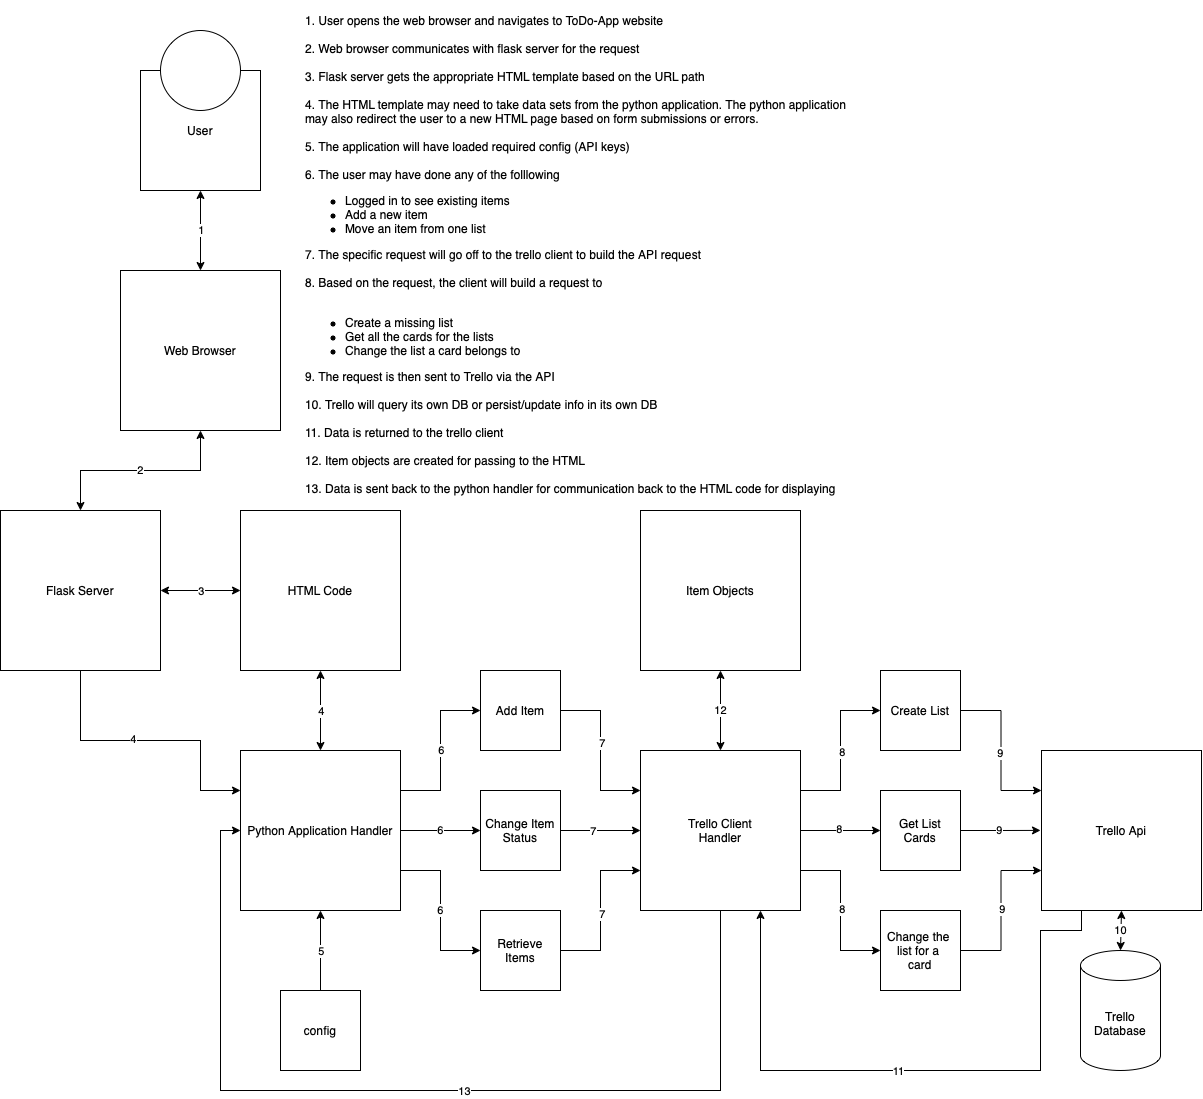

The diagram above was exported from draw.io. Its source (the exported page's mxGraphModel, read from the mxfile embedded in the PNG):
<mxGraphModel dx="1633" dy="971" grid="1" gridSize="10" guides="1" tooltips="1" connect="1" arrows="1" fold="1" page="1" pageScale="1" pageWidth="827" pageHeight="1169" math="0" shadow="0">
  <root>
    <mxCell id="0" />
    <mxCell id="1" parent="0" />
    <mxCell id="uK3j24pUee-YtwdWZJzm-1" value="Web Browser" style="whiteSpace=wrap;html=1;aspect=fixed;" vertex="1" parent="1">
      <mxGeometry x="160" y="280" width="160" height="160" as="geometry" />
    </mxCell>
    <mxCell id="uK3j24pUee-YtwdWZJzm-2" value="User" style="whiteSpace=wrap;html=1;aspect=fixed;" vertex="1" parent="1">
      <mxGeometry x="180" y="80" width="120" height="120" as="geometry" />
    </mxCell>
    <mxCell id="uK3j24pUee-YtwdWZJzm-3" value="" style="ellipse;whiteSpace=wrap;html=1;aspect=fixed;" vertex="1" parent="1">
      <mxGeometry x="200" y="40" width="80" height="80" as="geometry" />
    </mxCell>
    <mxCell id="uK3j24pUee-YtwdWZJzm-72" style="edgeStyle=orthogonalEdgeStyle;rounded=0;orthogonalLoop=1;jettySize=auto;html=1;entryX=0;entryY=0.25;entryDx=0;entryDy=0;" edge="1" parent="1" source="uK3j24pUee-YtwdWZJzm-4" target="uK3j24pUee-YtwdWZJzm-6">
      <mxGeometry relative="1" as="geometry">
        <Array as="points">
          <mxPoint x="120" y="750" />
          <mxPoint x="240" y="750" />
          <mxPoint x="240" y="800" />
        </Array>
      </mxGeometry>
    </mxCell>
    <mxCell id="uK3j24pUee-YtwdWZJzm-74" value="4" style="edgeLabel;html=1;align=center;verticalAlign=middle;resizable=0;points=[];" vertex="1" connectable="0" parent="uK3j24pUee-YtwdWZJzm-72">
      <mxGeometry x="-0.1262" y="2" relative="1" as="geometry">
        <mxPoint as="offset" />
      </mxGeometry>
    </mxCell>
    <mxCell id="uK3j24pUee-YtwdWZJzm-4" value="Flask Server" style="whiteSpace=wrap;html=1;aspect=fixed;" vertex="1" parent="1">
      <mxGeometry x="40" y="520" width="160" height="160" as="geometry" />
    </mxCell>
    <mxCell id="uK3j24pUee-YtwdWZJzm-5" value="HTML Code" style="whiteSpace=wrap;html=1;aspect=fixed;" vertex="1" parent="1">
      <mxGeometry x="280" y="520" width="160" height="160" as="geometry" />
    </mxCell>
    <mxCell id="uK3j24pUee-YtwdWZJzm-37" style="edgeStyle=orthogonalEdgeStyle;rounded=0;orthogonalLoop=1;jettySize=auto;html=1;exitX=1;exitY=0.25;exitDx=0;exitDy=0;entryX=0;entryY=0.5;entryDx=0;entryDy=0;" edge="1" parent="1" source="uK3j24pUee-YtwdWZJzm-6" target="uK3j24pUee-YtwdWZJzm-32">
      <mxGeometry relative="1" as="geometry" />
    </mxCell>
    <mxCell id="uK3j24pUee-YtwdWZJzm-56" value="6" style="edgeLabel;html=1;align=center;verticalAlign=middle;resizable=0;points=[];" vertex="1" connectable="0" parent="uK3j24pUee-YtwdWZJzm-37">
      <mxGeometry x="-0.1125" y="3" relative="1" as="geometry">
        <mxPoint x="3" y="-9" as="offset" />
      </mxGeometry>
    </mxCell>
    <mxCell id="uK3j24pUee-YtwdWZJzm-38" value="6" style="edgeStyle=orthogonalEdgeStyle;rounded=0;orthogonalLoop=1;jettySize=auto;html=1;" edge="1" parent="1" source="uK3j24pUee-YtwdWZJzm-6" target="uK3j24pUee-YtwdWZJzm-33">
      <mxGeometry relative="1" as="geometry" />
    </mxCell>
    <mxCell id="uK3j24pUee-YtwdWZJzm-39" value="6" style="edgeStyle=orthogonalEdgeStyle;rounded=0;orthogonalLoop=1;jettySize=auto;html=1;exitX=1;exitY=0.75;exitDx=0;exitDy=0;entryX=0;entryY=0.5;entryDx=0;entryDy=0;" edge="1" parent="1" source="uK3j24pUee-YtwdWZJzm-6" target="uK3j24pUee-YtwdWZJzm-35">
      <mxGeometry relative="1" as="geometry" />
    </mxCell>
    <mxCell id="uK3j24pUee-YtwdWZJzm-6" value="Python Application Handler" style="whiteSpace=wrap;html=1;aspect=fixed;" vertex="1" parent="1">
      <mxGeometry x="280" y="760" width="160" height="160" as="geometry" />
    </mxCell>
    <mxCell id="uK3j24pUee-YtwdWZJzm-7" value="Item Objects" style="whiteSpace=wrap;html=1;aspect=fixed;" vertex="1" parent="1">
      <mxGeometry x="680" y="520" width="160" height="160" as="geometry" />
    </mxCell>
    <mxCell id="uK3j24pUee-YtwdWZJzm-47" style="edgeStyle=orthogonalEdgeStyle;rounded=0;orthogonalLoop=1;jettySize=auto;html=1;exitX=1;exitY=0.25;exitDx=0;exitDy=0;entryX=0;entryY=0.5;entryDx=0;entryDy=0;" edge="1" parent="1" source="uK3j24pUee-YtwdWZJzm-8" target="uK3j24pUee-YtwdWZJzm-44">
      <mxGeometry relative="1" as="geometry" />
    </mxCell>
    <mxCell id="uK3j24pUee-YtwdWZJzm-62" value="8" style="edgeLabel;html=1;align=center;verticalAlign=middle;resizable=0;points=[];" vertex="1" connectable="0" parent="uK3j24pUee-YtwdWZJzm-47">
      <mxGeometry x="-0.0089" y="-1" relative="1" as="geometry">
        <mxPoint as="offset" />
      </mxGeometry>
    </mxCell>
    <mxCell id="uK3j24pUee-YtwdWZJzm-48" style="edgeStyle=orthogonalEdgeStyle;rounded=0;orthogonalLoop=1;jettySize=auto;html=1;exitX=1;exitY=0.5;exitDx=0;exitDy=0;entryX=0;entryY=0.5;entryDx=0;entryDy=0;" edge="1" parent="1" source="uK3j24pUee-YtwdWZJzm-8" target="uK3j24pUee-YtwdWZJzm-45">
      <mxGeometry relative="1" as="geometry" />
    </mxCell>
    <mxCell id="uK3j24pUee-YtwdWZJzm-63" value="8" style="edgeLabel;html=1;align=center;verticalAlign=middle;resizable=0;points=[];" vertex="1" connectable="0" parent="uK3j24pUee-YtwdWZJzm-48">
      <mxGeometry x="-0.0214" y="2" relative="1" as="geometry">
        <mxPoint as="offset" />
      </mxGeometry>
    </mxCell>
    <mxCell id="uK3j24pUee-YtwdWZJzm-49" style="edgeStyle=orthogonalEdgeStyle;rounded=0;orthogonalLoop=1;jettySize=auto;html=1;exitX=1;exitY=0.75;exitDx=0;exitDy=0;entryX=0;entryY=0.5;entryDx=0;entryDy=0;" edge="1" parent="1" source="uK3j24pUee-YtwdWZJzm-8" target="uK3j24pUee-YtwdWZJzm-46">
      <mxGeometry relative="1" as="geometry" />
    </mxCell>
    <mxCell id="uK3j24pUee-YtwdWZJzm-64" value="8" style="edgeLabel;html=1;align=center;verticalAlign=middle;resizable=0;points=[];" vertex="1" connectable="0" parent="uK3j24pUee-YtwdWZJzm-49">
      <mxGeometry x="-0.0089" y="1" relative="1" as="geometry">
        <mxPoint as="offset" />
      </mxGeometry>
    </mxCell>
    <mxCell id="uK3j24pUee-YtwdWZJzm-54" style="edgeStyle=orthogonalEdgeStyle;rounded=0;orthogonalLoop=1;jettySize=auto;html=1;exitX=0.5;exitY=1;exitDx=0;exitDy=0;entryX=0;entryY=0.5;entryDx=0;entryDy=0;" edge="1" parent="1" source="uK3j24pUee-YtwdWZJzm-8" target="uK3j24pUee-YtwdWZJzm-6">
      <mxGeometry relative="1" as="geometry">
        <Array as="points">
          <mxPoint x="760" y="1100" />
          <mxPoint x="260" y="1100" />
          <mxPoint x="260" y="840" />
        </Array>
      </mxGeometry>
    </mxCell>
    <mxCell id="uK3j24pUee-YtwdWZJzm-71" value="13" style="edgeLabel;html=1;align=center;verticalAlign=middle;resizable=0;points=[];" vertex="1" connectable="0" parent="uK3j24pUee-YtwdWZJzm-54">
      <mxGeometry x="-0.092" relative="1" as="geometry">
        <mxPoint as="offset" />
      </mxGeometry>
    </mxCell>
    <mxCell id="uK3j24pUee-YtwdWZJzm-8" value="Trello Client&lt;br&gt;Handler" style="whiteSpace=wrap;html=1;aspect=fixed;" vertex="1" parent="1">
      <mxGeometry x="680" y="760" width="160" height="160" as="geometry" />
    </mxCell>
    <mxCell id="uK3j24pUee-YtwdWZJzm-55" style="edgeStyle=orthogonalEdgeStyle;rounded=0;orthogonalLoop=1;jettySize=auto;html=1;exitX=0.25;exitY=1;exitDx=0;exitDy=0;entryX=0.75;entryY=1;entryDx=0;entryDy=0;" edge="1" parent="1" source="uK3j24pUee-YtwdWZJzm-9" target="uK3j24pUee-YtwdWZJzm-8">
      <mxGeometry relative="1" as="geometry">
        <Array as="points">
          <mxPoint x="1121" y="940" />
          <mxPoint x="1080" y="940" />
          <mxPoint x="1080" y="1080" />
          <mxPoint x="800" y="1080" />
        </Array>
      </mxGeometry>
    </mxCell>
    <mxCell id="uK3j24pUee-YtwdWZJzm-69" value="11" style="edgeLabel;html=1;align=center;verticalAlign=middle;resizable=0;points=[];" vertex="1" connectable="0" parent="uK3j24pUee-YtwdWZJzm-55">
      <mxGeometry x="0.0711" y="2" relative="1" as="geometry">
        <mxPoint y="-2" as="offset" />
      </mxGeometry>
    </mxCell>
    <mxCell id="uK3j24pUee-YtwdWZJzm-9" value="Trello Api" style="whiteSpace=wrap;html=1;aspect=fixed;" vertex="1" parent="1">
      <mxGeometry x="1081" y="760" width="160" height="160" as="geometry" />
    </mxCell>
    <mxCell id="uK3j24pUee-YtwdWZJzm-13" value="" style="endArrow=classic;startArrow=classic;html=1;rounded=0;entryX=0.5;entryY=1;entryDx=0;entryDy=0;exitX=0.5;exitY=0;exitDx=0;exitDy=0;" edge="1" parent="1" source="uK3j24pUee-YtwdWZJzm-1" target="uK3j24pUee-YtwdWZJzm-2">
      <mxGeometry width="50" height="50" relative="1" as="geometry">
        <mxPoint x="400" y="250" as="sourcePoint" />
        <mxPoint x="450" y="200" as="targetPoint" />
      </mxGeometry>
    </mxCell>
    <mxCell id="uK3j24pUee-YtwdWZJzm-23" value="1" style="edgeLabel;html=1;align=center;verticalAlign=middle;resizable=0;points=[];" vertex="1" connectable="0" parent="uK3j24pUee-YtwdWZJzm-13">
      <mxGeometry x="0.3" y="-3" relative="1" as="geometry">
        <mxPoint x="-3" y="12" as="offset" />
      </mxGeometry>
    </mxCell>
    <mxCell id="uK3j24pUee-YtwdWZJzm-14" value="2" style="endArrow=classic;startArrow=classic;html=1;rounded=0;entryX=0.5;entryY=1;entryDx=0;entryDy=0;exitX=0.5;exitY=0;exitDx=0;exitDy=0;" edge="1" parent="1" source="uK3j24pUee-YtwdWZJzm-4" target="uK3j24pUee-YtwdWZJzm-1">
      <mxGeometry width="50" height="50" relative="1" as="geometry">
        <mxPoint x="380" y="520" as="sourcePoint" />
        <mxPoint x="430" y="470" as="targetPoint" />
        <Array as="points">
          <mxPoint x="120" y="480" />
          <mxPoint x="240" y="480" />
        </Array>
      </mxGeometry>
    </mxCell>
    <mxCell id="uK3j24pUee-YtwdWZJzm-15" value="" style="endArrow=classic;startArrow=classic;html=1;rounded=0;exitX=1;exitY=0.5;exitDx=0;exitDy=0;entryX=0;entryY=0.5;entryDx=0;entryDy=0;" edge="1" parent="1" source="uK3j24pUee-YtwdWZJzm-4" target="uK3j24pUee-YtwdWZJzm-5">
      <mxGeometry width="50" height="50" relative="1" as="geometry">
        <mxPoint x="210" y="620" as="sourcePoint" />
        <mxPoint x="260" y="570" as="targetPoint" />
      </mxGeometry>
    </mxCell>
    <mxCell id="uK3j24pUee-YtwdWZJzm-24" value="3" style="edgeLabel;html=1;align=center;verticalAlign=middle;resizable=0;points=[];" vertex="1" connectable="0" parent="uK3j24pUee-YtwdWZJzm-15">
      <mxGeometry x="0.0487" y="-2" relative="1" as="geometry">
        <mxPoint x="-2" y="-2" as="offset" />
      </mxGeometry>
    </mxCell>
    <mxCell id="uK3j24pUee-YtwdWZJzm-16" value="" style="endArrow=classic;startArrow=classic;html=1;rounded=0;entryX=0.5;entryY=1;entryDx=0;entryDy=0;exitX=0.5;exitY=0;exitDx=0;exitDy=0;" edge="1" parent="1" source="uK3j24pUee-YtwdWZJzm-6" target="uK3j24pUee-YtwdWZJzm-5">
      <mxGeometry width="50" height="50" relative="1" as="geometry">
        <mxPoint x="210" y="800" as="sourcePoint" />
        <mxPoint x="260" y="750" as="targetPoint" />
      </mxGeometry>
    </mxCell>
    <mxCell id="uK3j24pUee-YtwdWZJzm-25" value="4" style="edgeLabel;html=1;align=center;verticalAlign=middle;resizable=0;points=[];" vertex="1" connectable="0" parent="uK3j24pUee-YtwdWZJzm-16">
      <mxGeometry x="-0.0118" relative="1" as="geometry">
        <mxPoint as="offset" />
      </mxGeometry>
    </mxCell>
    <mxCell id="uK3j24pUee-YtwdWZJzm-20" value="config" style="whiteSpace=wrap;html=1;aspect=fixed;" vertex="1" parent="1">
      <mxGeometry x="320" y="1000" width="80" height="80" as="geometry" />
    </mxCell>
    <mxCell id="uK3j24pUee-YtwdWZJzm-22" value="&lt;br&gt;1. User opens the web browser and navigates to ToDo-App website&lt;br&gt;&lt;br&gt;2. Web browser communicates with flask server for the request&lt;br&gt;&lt;br&gt;3. Flask server gets the appropriate HTML template based on the URL path&lt;br&gt;&lt;br&gt;4. The HTML template may need to take data sets from the python application. The python application may also redirect the user to a new HTML page based on form submissions or errors.&amp;nbsp;&lt;br&gt;&lt;br&gt;5. The application will have loaded required config (API keys)&lt;br&gt;&lt;br&gt;6. The user may have done any of the folllowing&lt;br&gt;&lt;span&gt;&lt;ul&gt;&lt;li&gt;Logged in to see existing items&lt;br&gt;&lt;/li&gt;&lt;li&gt;Add a new item&lt;br&gt;&lt;/li&gt;&lt;li&gt;Move an item from one list&lt;br&gt;&lt;/li&gt;&lt;/ul&gt;&lt;/span&gt;&lt;div&gt;&lt;span style=&quot;white-space: pre&quot;&gt;7. The specific request will go off to the trello client to build the API &lt;/span&gt;&lt;span style=&quot;white-space: pre&quot;&gt;request&lt;/span&gt;&lt;/div&gt;&lt;div&gt;&lt;span style=&quot;white-space: pre&quot;&gt;&lt;br&gt;&lt;/span&gt;&lt;/div&gt;&lt;div&gt;&lt;span style=&quot;white-space: pre&quot;&gt;8. Based on the request, the client will build a request to&lt;/span&gt;&lt;/div&gt;&lt;div&gt;&lt;span style=&quot;white-space: pre&quot;&gt;&lt;br&gt;&lt;/span&gt;&lt;/div&gt;&lt;div&gt;&lt;ul&gt;&lt;li&gt;&lt;span style=&quot;white-space: pre&quot;&gt;Create a missing list&lt;/span&gt;&lt;/li&gt;&lt;li&gt;&lt;span style=&quot;white-space: pre&quot;&gt;Get all the cards for the lists&lt;/span&gt;&lt;/li&gt;&lt;li&gt;&lt;span style=&quot;white-space: pre&quot;&gt;Change the list a card belongs to&lt;/span&gt;&lt;/li&gt;&lt;/ul&gt;&lt;div&gt;&lt;span style=&quot;white-space: pre&quot;&gt;9. The request is then sent to Trello via the API&lt;/span&gt;&lt;/div&gt;&lt;/div&gt;&lt;div&gt;&lt;span style=&quot;white-space: pre&quot;&gt;&lt;br&gt;&lt;/span&gt;&lt;/div&gt;&lt;div&gt;&lt;span style=&quot;white-space: pre&quot;&gt;10. Trello will query its own DB or persist/update info in its own DB&lt;/span&gt;&lt;/div&gt;&lt;div&gt;&lt;span style=&quot;white-space: pre&quot;&gt;&lt;br&gt;&lt;/span&gt;&lt;/div&gt;&lt;div&gt;&lt;span style=&quot;white-space: pre&quot;&gt;11. Data is returned to the trello client&lt;/span&gt;&lt;/div&gt;&lt;div&gt;&lt;span style=&quot;white-space: pre&quot;&gt;&lt;br&gt;&lt;/span&gt;&lt;/div&gt;&lt;div&gt;&lt;span style=&quot;white-space: pre&quot;&gt;12. Item objects are created for passing to the HTML&lt;/span&gt;&lt;/div&gt;&lt;div&gt;&lt;span style=&quot;white-space: pre&quot;&gt;&lt;br&gt;&lt;/span&gt;&lt;/div&gt;&lt;div&gt;&lt;span style=&quot;white-space: pre&quot;&gt;13. Data is sent back to the python handler for communication back to the HTML code for displaying&lt;/span&gt;&lt;/div&gt;" style="text;html=1;strokeColor=none;fillColor=none;spacing=5;spacingTop=-20;whiteSpace=wrap;overflow=hidden;rounded=0;" vertex="1" parent="1">
      <mxGeometry x="340" y="20" width="570" height="510" as="geometry" />
    </mxCell>
    <mxCell id="uK3j24pUee-YtwdWZJzm-27" value="" style="endArrow=classic;html=1;rounded=0;exitX=0.5;exitY=0;exitDx=0;exitDy=0;entryX=0.5;entryY=1;entryDx=0;entryDy=0;" edge="1" parent="1" source="uK3j24pUee-YtwdWZJzm-20" target="uK3j24pUee-YtwdWZJzm-6">
      <mxGeometry width="50" height="50" relative="1" as="geometry">
        <mxPoint x="340" y="1000" as="sourcePoint" />
        <mxPoint x="390" y="950" as="targetPoint" />
      </mxGeometry>
    </mxCell>
    <mxCell id="uK3j24pUee-YtwdWZJzm-28" value="5" style="edgeLabel;html=1;align=center;verticalAlign=middle;resizable=0;points=[];" vertex="1" connectable="0" parent="uK3j24pUee-YtwdWZJzm-27">
      <mxGeometry x="-0.0118" relative="1" as="geometry">
        <mxPoint as="offset" />
      </mxGeometry>
    </mxCell>
    <mxCell id="uK3j24pUee-YtwdWZJzm-43" style="edgeStyle=orthogonalEdgeStyle;rounded=0;orthogonalLoop=1;jettySize=auto;html=1;exitX=1;exitY=0.5;exitDx=0;exitDy=0;entryX=0;entryY=0.25;entryDx=0;entryDy=0;" edge="1" parent="1" source="uK3j24pUee-YtwdWZJzm-32" target="uK3j24pUee-YtwdWZJzm-8">
      <mxGeometry relative="1" as="geometry">
        <Array as="points">
          <mxPoint x="640" y="720" />
          <mxPoint x="640" y="800" />
        </Array>
      </mxGeometry>
    </mxCell>
    <mxCell id="uK3j24pUee-YtwdWZJzm-58" value="7" style="edgeLabel;html=1;align=center;verticalAlign=middle;resizable=0;points=[];" vertex="1" connectable="0" parent="uK3j24pUee-YtwdWZJzm-43">
      <mxGeometry x="-0.0893" y="1" relative="1" as="geometry">
        <mxPoint as="offset" />
      </mxGeometry>
    </mxCell>
    <mxCell id="uK3j24pUee-YtwdWZJzm-32" value="Add Item" style="whiteSpace=wrap;html=1;aspect=fixed;" vertex="1" parent="1">
      <mxGeometry x="520" y="680" width="80" height="80" as="geometry" />
    </mxCell>
    <mxCell id="uK3j24pUee-YtwdWZJzm-57" style="edgeStyle=orthogonalEdgeStyle;rounded=0;orthogonalLoop=1;jettySize=auto;html=1;exitX=1;exitY=0.5;exitDx=0;exitDy=0;entryX=0;entryY=0.5;entryDx=0;entryDy=0;" edge="1" parent="1" source="uK3j24pUee-YtwdWZJzm-33" target="uK3j24pUee-YtwdWZJzm-8">
      <mxGeometry relative="1" as="geometry" />
    </mxCell>
    <mxCell id="uK3j24pUee-YtwdWZJzm-59" value="7" style="edgeLabel;html=1;align=center;verticalAlign=middle;resizable=0;points=[];" vertex="1" connectable="0" parent="uK3j24pUee-YtwdWZJzm-57">
      <mxGeometry x="-0.1821" relative="1" as="geometry">
        <mxPoint as="offset" />
      </mxGeometry>
    </mxCell>
    <mxCell id="uK3j24pUee-YtwdWZJzm-33" value="Change Item Status" style="whiteSpace=wrap;html=1;aspect=fixed;" vertex="1" parent="1">
      <mxGeometry x="520" y="800" width="80" height="80" as="geometry" />
    </mxCell>
    <mxCell id="uK3j24pUee-YtwdWZJzm-40" style="edgeStyle=orthogonalEdgeStyle;rounded=0;orthogonalLoop=1;jettySize=auto;html=1;exitX=1;exitY=0.5;exitDx=0;exitDy=0;entryX=0;entryY=0.75;entryDx=0;entryDy=0;" edge="1" parent="1" source="uK3j24pUee-YtwdWZJzm-35" target="uK3j24pUee-YtwdWZJzm-8">
      <mxGeometry relative="1" as="geometry">
        <Array as="points">
          <mxPoint x="640" y="960" />
          <mxPoint x="640" y="880" />
        </Array>
      </mxGeometry>
    </mxCell>
    <mxCell id="uK3j24pUee-YtwdWZJzm-60" value="7" style="edgeLabel;html=1;align=center;verticalAlign=middle;resizable=0;points=[];" vertex="1" connectable="0" parent="uK3j24pUee-YtwdWZJzm-40">
      <mxGeometry x="-0.0446" y="-1" relative="1" as="geometry">
        <mxPoint as="offset" />
      </mxGeometry>
    </mxCell>
    <mxCell id="uK3j24pUee-YtwdWZJzm-35" value="Retrieve&lt;br&gt;Items" style="whiteSpace=wrap;html=1;aspect=fixed;" vertex="1" parent="1">
      <mxGeometry x="520" y="920" width="80" height="80" as="geometry" />
    </mxCell>
    <mxCell id="uK3j24pUee-YtwdWZJzm-50" style="edgeStyle=orthogonalEdgeStyle;rounded=0;orthogonalLoop=1;jettySize=auto;html=1;exitX=1;exitY=0.5;exitDx=0;exitDy=0;entryX=0;entryY=0.25;entryDx=0;entryDy=0;" edge="1" parent="1" source="uK3j24pUee-YtwdWZJzm-44" target="uK3j24pUee-YtwdWZJzm-9">
      <mxGeometry relative="1" as="geometry" />
    </mxCell>
    <mxCell id="uK3j24pUee-YtwdWZJzm-66" value="9" style="edgeLabel;html=1;align=center;verticalAlign=middle;resizable=0;points=[];" vertex="1" connectable="0" parent="uK3j24pUee-YtwdWZJzm-50">
      <mxGeometry x="0.0177" y="-1" relative="1" as="geometry">
        <mxPoint as="offset" />
      </mxGeometry>
    </mxCell>
    <mxCell id="uK3j24pUee-YtwdWZJzm-44" value="Create List" style="whiteSpace=wrap;html=1;aspect=fixed;" vertex="1" parent="1">
      <mxGeometry x="920" y="680" width="80" height="80" as="geometry" />
    </mxCell>
    <mxCell id="uK3j24pUee-YtwdWZJzm-51" style="edgeStyle=orthogonalEdgeStyle;rounded=0;orthogonalLoop=1;jettySize=auto;html=1;exitX=1;exitY=0.5;exitDx=0;exitDy=0;" edge="1" parent="1" source="uK3j24pUee-YtwdWZJzm-45">
      <mxGeometry relative="1" as="geometry">
        <mxPoint x="1080" y="839.8947368421054" as="targetPoint" />
      </mxGeometry>
    </mxCell>
    <mxCell id="uK3j24pUee-YtwdWZJzm-65" value="9" style="edgeLabel;html=1;align=center;verticalAlign=middle;resizable=0;points=[];" vertex="1" connectable="0" parent="uK3j24pUee-YtwdWZJzm-51">
      <mxGeometry x="-0.0223" y="1" relative="1" as="geometry">
        <mxPoint as="offset" />
      </mxGeometry>
    </mxCell>
    <mxCell id="uK3j24pUee-YtwdWZJzm-45" value="Get List&lt;br&gt;Cards" style="whiteSpace=wrap;html=1;aspect=fixed;" vertex="1" parent="1">
      <mxGeometry x="920" y="800" width="80" height="80" as="geometry" />
    </mxCell>
    <mxCell id="uK3j24pUee-YtwdWZJzm-52" style="edgeStyle=orthogonalEdgeStyle;rounded=0;orthogonalLoop=1;jettySize=auto;html=1;exitX=1;exitY=0.5;exitDx=0;exitDy=0;entryX=0;entryY=0.75;entryDx=0;entryDy=0;" edge="1" parent="1" source="uK3j24pUee-YtwdWZJzm-46" target="uK3j24pUee-YtwdWZJzm-9">
      <mxGeometry relative="1" as="geometry" />
    </mxCell>
    <mxCell id="uK3j24pUee-YtwdWZJzm-67" value="9" style="edgeLabel;html=1;align=center;verticalAlign=middle;resizable=0;points=[];" vertex="1" connectable="0" parent="uK3j24pUee-YtwdWZJzm-52">
      <mxGeometry x="0.0266" y="-1" relative="1" as="geometry">
        <mxPoint as="offset" />
      </mxGeometry>
    </mxCell>
    <mxCell id="uK3j24pUee-YtwdWZJzm-46" value="Change the&amp;nbsp;&lt;br&gt;list for a&amp;nbsp;&lt;br&gt;card" style="whiteSpace=wrap;html=1;aspect=fixed;" vertex="1" parent="1">
      <mxGeometry x="920" y="920" width="80" height="80" as="geometry" />
    </mxCell>
    <mxCell id="uK3j24pUee-YtwdWZJzm-53" value="Trello&lt;br&gt;Database" style="shape=cylinder3;whiteSpace=wrap;html=1;boundedLbl=1;backgroundOutline=1;size=15;" vertex="1" parent="1">
      <mxGeometry x="1120" y="960" width="80" height="120" as="geometry" />
    </mxCell>
    <mxCell id="uK3j24pUee-YtwdWZJzm-68" value="10" style="endArrow=classic;startArrow=classic;html=1;rounded=0;entryX=0.5;entryY=1;entryDx=0;entryDy=0;exitX=0.5;exitY=0;exitDx=0;exitDy=0;exitPerimeter=0;" edge="1" parent="1" source="uK3j24pUee-YtwdWZJzm-53" target="uK3j24pUee-YtwdWZJzm-9">
      <mxGeometry width="50" height="50" relative="1" as="geometry">
        <mxPoint x="1140" y="970" as="sourcePoint" />
        <mxPoint x="1190" y="920" as="targetPoint" />
      </mxGeometry>
    </mxCell>
    <mxCell id="uK3j24pUee-YtwdWZJzm-70" value="12" style="endArrow=classic;startArrow=classic;html=1;rounded=0;entryX=0.5;entryY=1;entryDx=0;entryDy=0;exitX=0.5;exitY=0;exitDx=0;exitDy=0;" edge="1" parent="1" source="uK3j24pUee-YtwdWZJzm-8" target="uK3j24pUee-YtwdWZJzm-7">
      <mxGeometry width="50" height="50" relative="1" as="geometry">
        <mxPoint x="740" y="740" as="sourcePoint" />
        <mxPoint x="790" y="690" as="targetPoint" />
      </mxGeometry>
    </mxCell>
  </root>
</mxGraphModel>